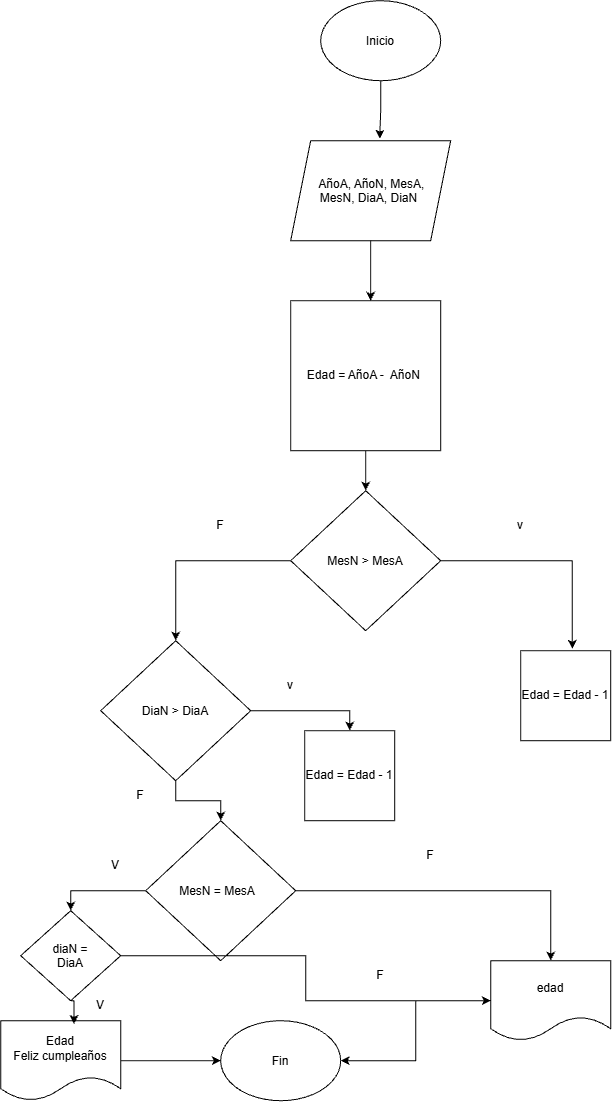

The diagram above was exported from draw.io. Its source (the exported page's mxGraphModel, read from the mxfile embedded in the PNG):
<mxGraphModel dx="2575" dy="1405" grid="1" gridSize="10" guides="1" tooltips="1" connect="1" arrows="1" fold="1" page="1" pageScale="1" pageWidth="827" pageHeight="1169" math="0" shadow="0">
  <root>
    <mxCell id="0" />
    <mxCell id="1" parent="0" />
    <mxCell id="8I1ACDIfrL7QxQVlI6eJ-1" parent="1" style="ellipse;whiteSpace=wrap;html=1;shapeInside=1;" value="&lt;div&gt;&lt;br&gt;&lt;/div&gt;&lt;div&gt;Inicio&lt;/div&gt;" vertex="1">
      <mxGeometry height="80" width="120" x="340" y="60" as="geometry" />
    </mxCell>
    <mxCell id="8I1ACDIfrL7QxQVlI6eJ-2" parent="1" style="shape=parallelogram;perimeter=parallelogramPerimeter;whiteSpace=wrap;html=1;shapeInside=1;fixedSize=1;" value="AñoA, AñoN, MesA, MesN, DiaA, DiaN" vertex="1">
      <mxGeometry height="100" width="160" x="310" y="200" as="geometry" />
    </mxCell>
    <mxCell id="8I1ACDIfrL7QxQVlI6eJ-10" edge="1" parent="1" source="8I1ACDIfrL7QxQVlI6eJ-5" style="edgeStyle=orthogonalEdgeStyle;rounded=0;orthogonalLoop=1;jettySize=auto;html=1;" target="8I1ACDIfrL7QxQVlI6eJ-9">
      <mxGeometry relative="1" as="geometry" />
    </mxCell>
    <mxCell id="8I1ACDIfrL7QxQVlI6eJ-5" parent="1" style="whiteSpace=wrap;html=1;aspect=fixed;" value="Edad = AñoA -&amp;nbsp; AñoN&amp;nbsp;" vertex="1">
      <mxGeometry height="150" width="150" x="310" y="360" as="geometry" />
    </mxCell>
    <mxCell id="8I1ACDIfrL7QxQVlI6eJ-6" edge="1" parent="1" source="8I1ACDIfrL7QxQVlI6eJ-2" style="edgeStyle=orthogonalEdgeStyle;rounded=0;orthogonalLoop=1;jettySize=auto;html=1;entryX=0.533;entryY=0;entryDx=0;entryDy=0;entryPerimeter=0;" target="8I1ACDIfrL7QxQVlI6eJ-5">
      <mxGeometry relative="1" as="geometry" />
    </mxCell>
    <mxCell id="8I1ACDIfrL7QxQVlI6eJ-7" edge="1" parent="1" source="8I1ACDIfrL7QxQVlI6eJ-1" style="edgeStyle=orthogonalEdgeStyle;rounded=0;orthogonalLoop=1;jettySize=auto;html=1;entryX=0.556;entryY=-0.02;entryDx=0;entryDy=0;entryPerimeter=0;" target="8I1ACDIfrL7QxQVlI6eJ-2">
      <mxGeometry relative="1" as="geometry" />
    </mxCell>
    <mxCell id="8I1ACDIfrL7QxQVlI6eJ-23" edge="1" parent="1" source="8I1ACDIfrL7QxQVlI6eJ-9" style="edgeStyle=orthogonalEdgeStyle;rounded=0;orthogonalLoop=1;jettySize=auto;html=1;entryX=0.5;entryY=0;entryDx=0;entryDy=0;" target="8I1ACDIfrL7QxQVlI6eJ-22">
      <mxGeometry relative="1" as="geometry" />
    </mxCell>
    <mxCell id="8I1ACDIfrL7QxQVlI6eJ-9" parent="1" style="rhombus;whiteSpace=wrap;html=1;shapeInside=1;" value="MesN &amp;gt; MesA" vertex="1">
      <mxGeometry height="140" width="150" x="310" y="550" as="geometry" />
    </mxCell>
    <mxCell id="8I1ACDIfrL7QxQVlI6eJ-16" parent="1" style="text;html=1;whiteSpace=wrap;strokeColor=none;fillColor=none;align=center;verticalAlign=middle;rounded=0;" value="v" vertex="1">
      <mxGeometry height="30" width="60" x="510" y="570" as="geometry" />
    </mxCell>
    <mxCell id="8I1ACDIfrL7QxQVlI6eJ-18" parent="1" style="text;html=1;whiteSpace=wrap;strokeColor=none;fillColor=none;align=center;verticalAlign=middle;rounded=0;" value="F" vertex="1">
      <mxGeometry height="30" width="60" x="210" y="570" as="geometry" />
    </mxCell>
    <mxCell id="8I1ACDIfrL7QxQVlI6eJ-19" parent="1" style="whiteSpace=wrap;html=1;aspect=fixed;" value="Edad = Edad - 1" vertex="1">
      <mxGeometry height="90" width="90" x="540" y="710" as="geometry" />
    </mxCell>
    <mxCell id="8I1ACDIfrL7QxQVlI6eJ-20" edge="1" parent="1" source="8I1ACDIfrL7QxQVlI6eJ-9" style="edgeStyle=orthogonalEdgeStyle;rounded=0;orthogonalLoop=1;jettySize=auto;html=1;entryX=0.573;entryY=-0.02;entryDx=0;entryDy=0;entryPerimeter=0;" target="8I1ACDIfrL7QxQVlI6eJ-19">
      <mxGeometry relative="1" as="geometry" />
    </mxCell>
    <mxCell id="8I1ACDIfrL7QxQVlI6eJ-25" edge="1" parent="1" source="8I1ACDIfrL7QxQVlI6eJ-22" style="edgeStyle=orthogonalEdgeStyle;rounded=0;orthogonalLoop=1;jettySize=auto;html=1;entryX=0.5;entryY=0;entryDx=0;entryDy=0;" target="8I1ACDIfrL7QxQVlI6eJ-24">
      <mxGeometry relative="1" as="geometry" />
    </mxCell>
    <mxCell id="8I1ACDIfrL7QxQVlI6eJ-30" edge="1" parent="1" source="8I1ACDIfrL7QxQVlI6eJ-22" style="edgeStyle=orthogonalEdgeStyle;rounded=0;orthogonalLoop=1;jettySize=auto;html=1;entryX=0.5;entryY=0;entryDx=0;entryDy=0;" target="8I1ACDIfrL7QxQVlI6eJ-27">
      <mxGeometry relative="1" as="geometry">
        <mxPoint x="50.000000000000114" y="780" as="targetPoint" />
      </mxGeometry>
    </mxCell>
    <mxCell id="8I1ACDIfrL7QxQVlI6eJ-22" parent="1" style="rhombus;whiteSpace=wrap;html=1;shapeInside=1;" value="DiaN &amp;gt; DiaA" vertex="1">
      <mxGeometry height="140" width="150" x="120" y="700" as="geometry" />
    </mxCell>
    <mxCell id="8I1ACDIfrL7QxQVlI6eJ-24" parent="1" style="whiteSpace=wrap;html=1;aspect=fixed;" value="Edad = Edad - 1" vertex="1">
      <mxGeometry height="90" width="90" x="324" y="790" as="geometry" />
    </mxCell>
    <mxCell id="vQvi_RGMb1J1p_Sx08LS-5" edge="1" parent="1" source="8I1ACDIfrL7QxQVlI6eJ-27" style="edgeStyle=orthogonalEdgeStyle;rounded=0;orthogonalLoop=1;jettySize=auto;html=1;entryX=0.5;entryY=0;entryDx=0;entryDy=0;" target="vQvi_RGMb1J1p_Sx08LS-4">
      <mxGeometry relative="1" as="geometry" />
    </mxCell>
    <mxCell id="vQvi_RGMb1J1p_Sx08LS-8" edge="1" parent="1" source="8I1ACDIfrL7QxQVlI6eJ-27" style="edgeStyle=orthogonalEdgeStyle;rounded=0;orthogonalLoop=1;jettySize=auto;html=1;entryX=0.5;entryY=0;entryDx=0;entryDy=0;" target="vQvi_RGMb1J1p_Sx08LS-7">
      <mxGeometry relative="1" as="geometry" />
    </mxCell>
    <mxCell id="8I1ACDIfrL7QxQVlI6eJ-27" parent="1" style="rhombus;whiteSpace=wrap;html=1;shapeInside=1;" value="MesN = MesA&amp;nbsp;&amp;nbsp;" vertex="1">
      <mxGeometry height="140" width="150" x="165" y="880" as="geometry" />
    </mxCell>
    <mxCell id="8I1ACDIfrL7QxQVlI6eJ-29" parent="1" style="text;html=1;whiteSpace=wrap;strokeColor=none;fillColor=none;align=center;verticalAlign=middle;rounded=0;" value="F" vertex="1">
      <mxGeometry height="30" width="60" x="130" y="840" as="geometry" />
    </mxCell>
    <mxCell id="vQvi_RGMb1J1p_Sx08LS-1" parent="1" style="text;html=1;whiteSpace=wrap;strokeColor=none;fillColor=none;align=center;verticalAlign=middle;rounded=0;" value="v" vertex="1">
      <mxGeometry height="30" width="60" x="280" y="730" as="geometry" />
    </mxCell>
    <mxCell id="vQvi_RGMb1J1p_Sx08LS-20" edge="1" parent="1" source="vQvi_RGMb1J1p_Sx08LS-4" style="edgeStyle=orthogonalEdgeStyle;rounded=0;orthogonalLoop=1;jettySize=auto;html=1;" target="vQvi_RGMb1J1p_Sx08LS-18">
      <mxGeometry relative="1" as="geometry" />
    </mxCell>
    <mxCell id="vQvi_RGMb1J1p_Sx08LS-4" parent="1" style="shape=document;whiteSpace=wrap;html=1;boundedLbl=1;" value="edad" vertex="1">
      <mxGeometry height="80" width="120" x="510" y="1020" as="geometry" />
    </mxCell>
    <mxCell id="vQvi_RGMb1J1p_Sx08LS-6" parent="1" style="text;html=1;whiteSpace=wrap;strokeColor=none;fillColor=none;align=center;verticalAlign=middle;rounded=0;" value="F" vertex="1">
      <mxGeometry height="30" width="60" x="420" y="900" as="geometry" />
    </mxCell>
    <mxCell id="vQvi_RGMb1J1p_Sx08LS-11" edge="1" parent="1" source="vQvi_RGMb1J1p_Sx08LS-7" style="edgeStyle=orthogonalEdgeStyle;rounded=0;orthogonalLoop=1;jettySize=auto;html=1;entryX=0;entryY=0.5;entryDx=0;entryDy=0;" target="vQvi_RGMb1J1p_Sx08LS-4">
      <mxGeometry relative="1" as="geometry">
        <mxPoint x="230" y="1040" as="targetPoint" />
      </mxGeometry>
    </mxCell>
    <mxCell id="vQvi_RGMb1J1p_Sx08LS-7" parent="1" style="rhombus;whiteSpace=wrap;html=1;shapeInside=1;" value="diaN = DiaA" vertex="1">
      <mxGeometry height="90" width="100" x="40" y="970" as="geometry" />
    </mxCell>
    <mxCell id="vQvi_RGMb1J1p_Sx08LS-9" parent="1" style="text;html=1;whiteSpace=wrap;strokeColor=none;fillColor=none;align=center;verticalAlign=middle;rounded=0;" value="V" vertex="1">
      <mxGeometry height="30" width="60" x="105" y="910" as="geometry" />
    </mxCell>
    <mxCell id="vQvi_RGMb1J1p_Sx08LS-12" parent="1" style="text;html=1;whiteSpace=wrap;strokeColor=none;fillColor=none;align=center;verticalAlign=middle;rounded=0;" value="F" vertex="1">
      <mxGeometry height="30" width="60" x="370" y="1020" as="geometry" />
    </mxCell>
    <mxCell id="vQvi_RGMb1J1p_Sx08LS-19" edge="1" parent="1" source="vQvi_RGMb1J1p_Sx08LS-13" style="edgeStyle=orthogonalEdgeStyle;rounded=0;orthogonalLoop=1;jettySize=auto;html=1;entryX=0;entryY=0.5;entryDx=0;entryDy=0;" target="vQvi_RGMb1J1p_Sx08LS-18">
      <mxGeometry relative="1" as="geometry" />
    </mxCell>
    <mxCell id="vQvi_RGMb1J1p_Sx08LS-13" parent="1" style="shape=document;whiteSpace=wrap;html=1;boundedLbl=1;" value="Edad&lt;div&gt;Feliz cumpleaños&lt;/div&gt;" vertex="1">
      <mxGeometry height="80" width="120" x="20" y="1080" as="geometry" />
    </mxCell>
    <mxCell id="vQvi_RGMb1J1p_Sx08LS-16" edge="1" parent="1" source="vQvi_RGMb1J1p_Sx08LS-7" style="edgeStyle=orthogonalEdgeStyle;rounded=0;orthogonalLoop=1;jettySize=auto;html=1;exitX=0.5;exitY=1;exitDx=0;exitDy=0;entryX=0.611;entryY=0.041;entryDx=0;entryDy=0;entryPerimeter=0;" target="vQvi_RGMb1J1p_Sx08LS-13">
      <mxGeometry relative="1" as="geometry" />
    </mxCell>
    <mxCell id="vQvi_RGMb1J1p_Sx08LS-17" parent="1" style="text;html=1;whiteSpace=wrap;strokeColor=none;fillColor=none;align=center;verticalAlign=middle;rounded=0;" value="V" vertex="1">
      <mxGeometry height="30" width="60" x="90" y="1050" as="geometry" />
    </mxCell>
    <mxCell id="vQvi_RGMb1J1p_Sx08LS-18" parent="1" style="ellipse;whiteSpace=wrap;html=1;shapeInside=1;" value="Fin" vertex="1">
      <mxGeometry height="80" width="120" x="240" y="1080" as="geometry" />
    </mxCell>
  </root>
</mxGraphModel>